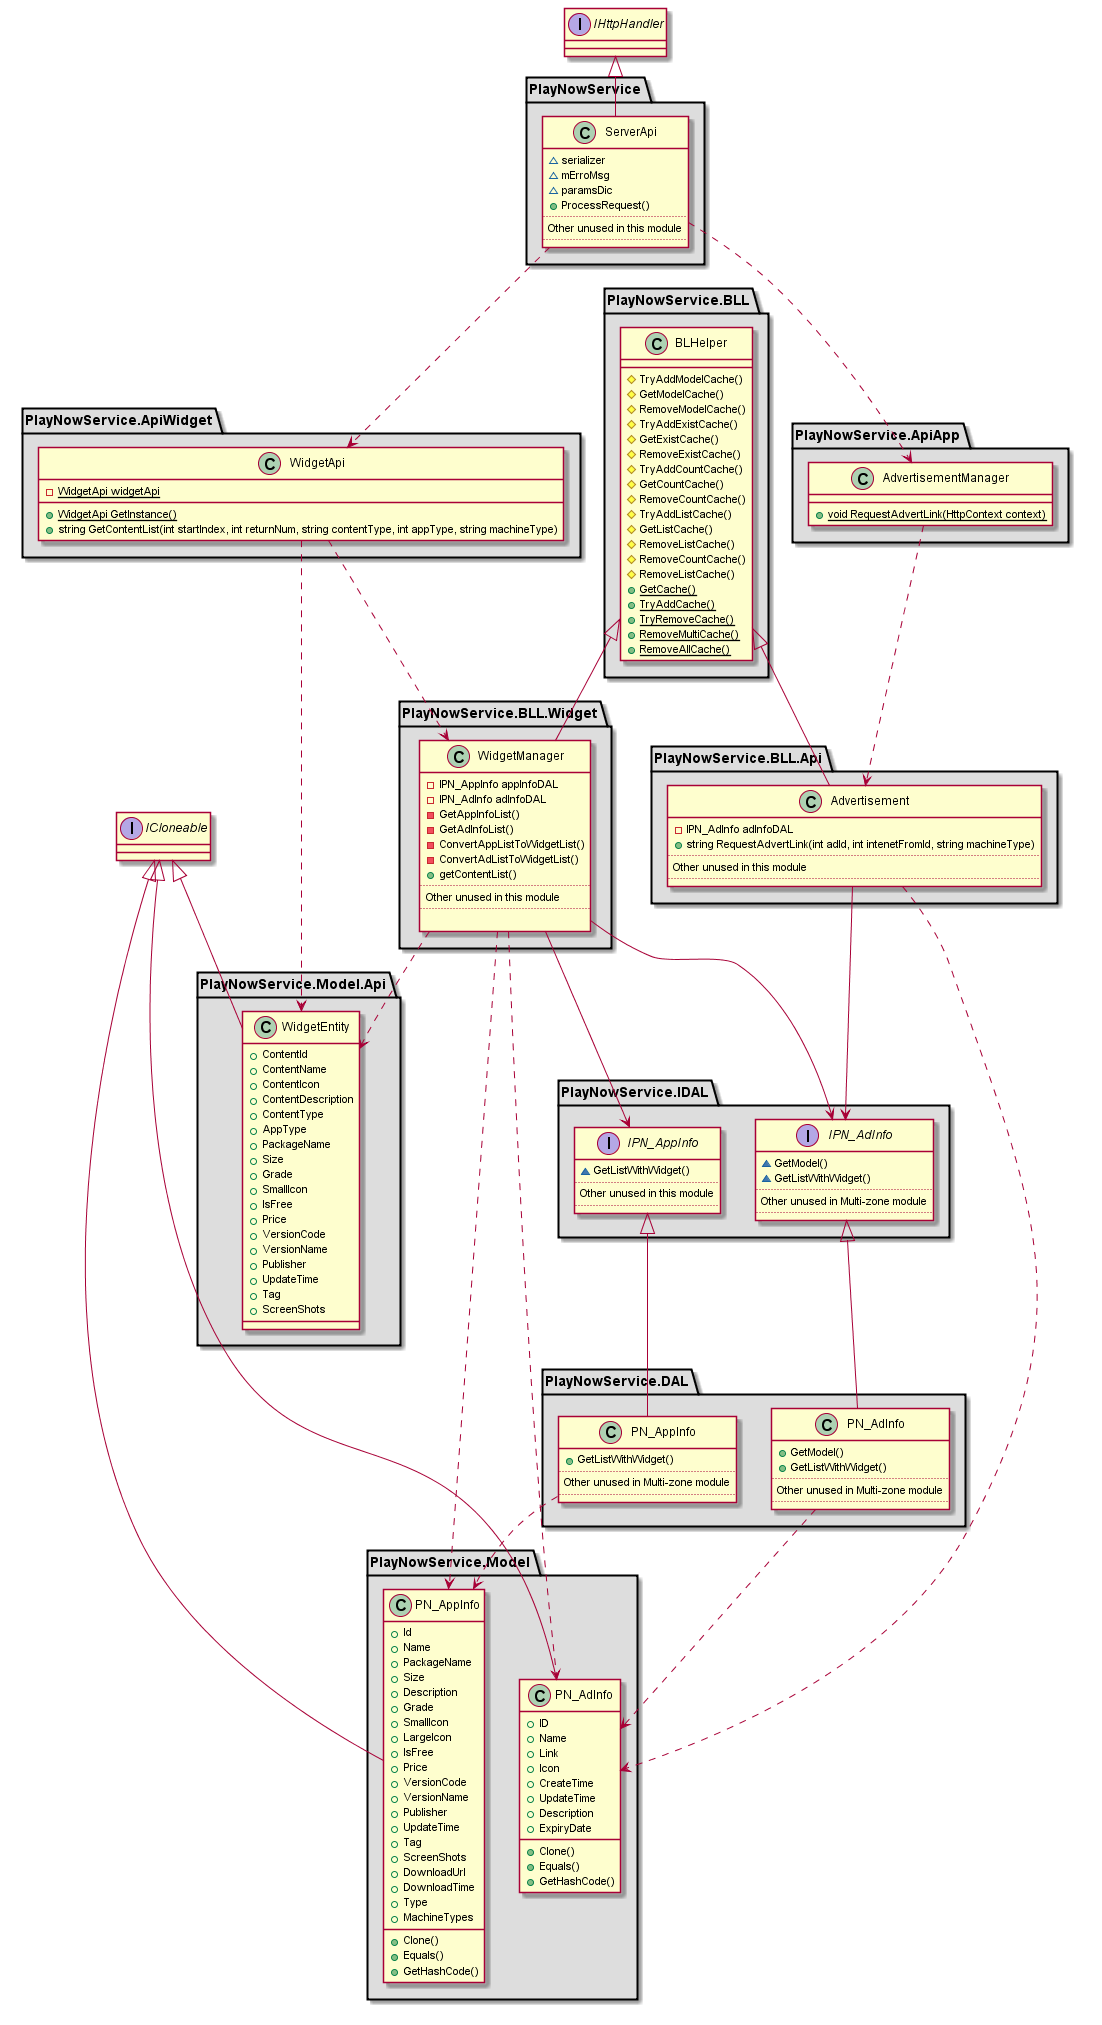

The diagram above was rendered by PlantUML. Its source (embedded in the PNG):
@startuml "widget_api_classes.png"
interface ICloneable
interface IHttpHandler

package "PlayNowService" #DDDDDD {
    class ServerApi {
        ~ serializer
        ~ mErroMsg
        ~ paramsDic
        + ProcessRequest()
        ..
         Other unused in this module
        ..
    }
    IHttpHandler <|-- ServerApi 
}

package "PlayNowService.ApiWidget" #DDDDDD {
    class PlayNowService.ApiWidget.WidgetApi {
        - {static}WidgetApi widgetApi
        + {static}WidgetApi GetInstance()
        + string GetContentList(int startIndex, int returnNum, string contentType, int appType, string machineType)
    }
}
package "PlayNowService.ApiApp" #DDDDDD {
    class PlayNowService.ApiApp.AdvertisementManager {
        + {static}void RequestAdvertLink(HttpContext context)
    }
}
package "PlayNowService.BLL" #DDDDDD {
    class PlayNowService.BLL.BLHelper {
        # TryAddModelCache()
        # GetModelCache()
        # RemoveModelCache()
        # TryAddExistCache()
        # GetExistCache()
        # RemoveExistCache()
        # TryAddCountCache()
        # GetCountCache()
        # RemoveCountCache()
        # TryAddListCache()
        # GetListCache()
        # RemoveListCache()
        # RemoveCountCache()
        # RemoveListCache()
        + {static} GetCache()
        + {static} TryAddCache()
        + {static} TryRemoveCache()
        + {static} RemoveMultiCache()
        + {static} RemoveAllCache()        
    }
}

package "PlayNowService.BLL.Widget" #DDDDDD {
    class PlayNowService.BLL.Widget.WidgetManager {
        - IPN_AppInfo appInfoDAL
        - IPN_AdInfo adInfoDAL
        - GetAppInfoList()
        - GetAdInfoList()
        - ConvertAppListToWidgetList()
        - ConvertAdListToWidgetList()
        + getContentList()
        ..
         Other unused in this module
        ..
        
    }
    
    PlayNowService.BLL.BLHelper <|-- PlayNowService.BLL.Widget.WidgetManager
}
package "PlayNowService.BLL.Api" #DDDDDD {
    class PlayNowService.BLL.Api.Advertisement {
        - IPN_AdInfo adInfoDAL
        + string RequestAdvertLink(int adId, int intenetFromId, string machineType)
        ..
         Other unused in this module
        ..
    }
    
    PlayNowService.BLL.BLHelper <|-- PlayNowService.BLL.Api.Advertisement
}

package "PlayNowService.Model" #DDDDDD {
    class PlayNowService.Model.PN_AppInfo {
        + Id
        + Name
        + PackageName
        + Size
        + Description
        + Grade
        + SmallIcon 
        + LargeIcon 
        + IsFree
        + Price
        + VersionCode
        + VersionName
        + Publisher
        + UpdateTime 
        + Tag
        + ScreenShots
        + DownloadUrl
        + DownloadTime
        + Type
        + MachineTypes
        + Clone()
        + Equals()
        + GetHashCode()
    }
    class PlayNowService.Model.PN_AdInfo {
        + ID 
        + Name
        + Link
        + Icon
        + CreateTime
        + UpdateTime
        + Description
        + ExpiryDate
        + Clone()
        + Equals()
        + GetHashCode()
    }
    ICloneable <|-- PlayNowService.Model.PN_AppInfo
    ICloneable <|-- PlayNowService.Model.PN_AdInfo
}

package "PlayNowService.Model.Api" #DDDDDD {
    class PlayNowService.Model.Api.WidgetEntity {
        + ContentId
        + ContentName
        + ContentIcon
        + ContentDescription
        + ContentType
        + AppType
        + PackageName
        + Size
        + Grade
        + SmallIcon
        + IsFree
        + Price
        + VersionCode
        + VersionName
        + Publisher
        + UpdateTime
        + Tag
        + ScreenShots
    }
    ICloneable <|-- PlayNowService.Model.Api.WidgetEntity
}

package "PlayNowService.IDAL" #DDDDDD {
    interface PlayNowService.IDAL.IPN_AppInfo {
        ~ GetListWithWidget()
        ..
         Other unused in this module
        ..
    }
    interface PlayNowService.IDAL.IPN_AdInfo {
        ~ GetModel()
        ~ GetListWithWidget()
        ..
         Other unused in Multi-zone module
        ..
    }
}

package "PlayNowService.DAL" #DDDDDD {
    class PlayNowService.DAL.PN_AppInfo {
        + GetListWithWidget()
        ..
         Other unused in Multi-zone module
        ..
    }
    class PlayNowService.DAL.PN_AdInfo {
        + GetModel()
        + GetListWithWidget()
        ..
         Other unused in Multi-zone module
        ..
    }
    PlayNowService.IDAL.IPN_AppInfo <|-- PlayNowService.DAL.PN_AppInfo
    PlayNowService.IDAL.IPN_AdInfo <|-- PlayNowService.DAL.PN_AdInfo
}

ServerApi ..> PlayNowService.ApiWidget.WidgetApi
PlayNowService.ApiWidget.WidgetApi ..> PlayNowService.BLL.Widget.WidgetManager
PlayNowService.ApiWidget.WidgetApi ..> PlayNowService.Model.Api.WidgetEntity
PlayNowService.BLL.Widget.WidgetManager ..> PlayNowService.Model.Api.WidgetEntity
PlayNowService.BLL.Widget.WidgetManager ..> PlayNowService.Model.PN_AppInfo
PlayNowService.BLL.Widget.WidgetManager ..> PlayNowService.Model.PN_AdInfo
PlayNowService.BLL.Widget.WidgetManager --> PlayNowService.IDAL.IPN_AppInfo
PlayNowService.BLL.Widget.WidgetManager --> PlayNowService.IDAL.IPN_AdInfo
PlayNowService.DAL.PN_AdInfo ..> PlayNowService.Model.PN_AdInfo
PlayNowService.DAL.PN_AppInfo ..> PlayNowService.Model.PN_AppInfo

ServerApi ..> PlayNowService.ApiApp.AdvertisementManager 
PlayNowService.ApiApp.AdvertisementManager ..> PlayNowService.BLL.Api.Advertisement
PlayNowService.BLL.Api.Advertisement --> PlayNowService.IDAL.IPN_AdInfo
PlayNowService.BLL.Api.Advertisement ..> PlayNowService.Model.PN_AdInfo

@enduml